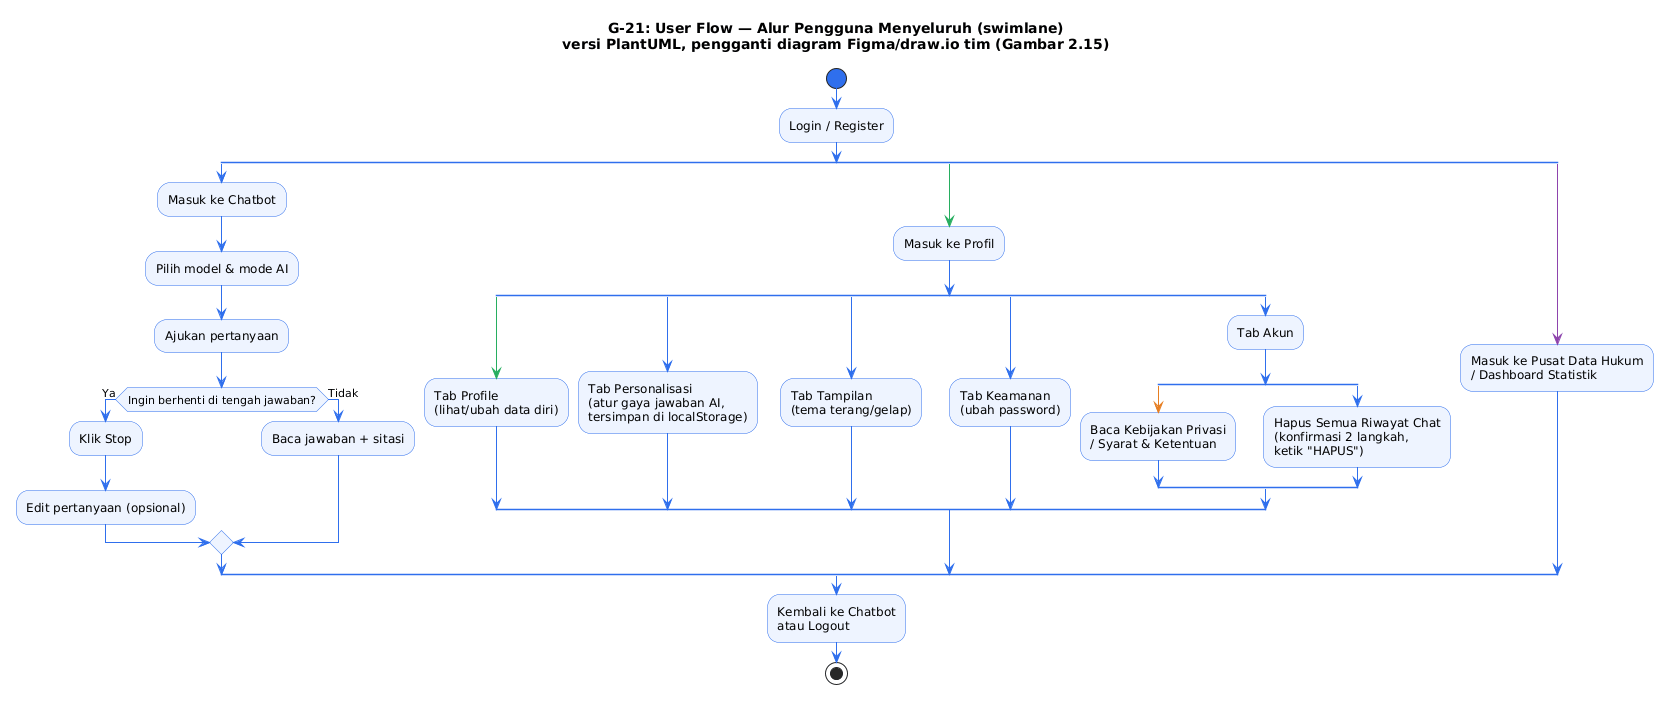

The diagram above was rendered by PlantUML. Its source (embedded in the PNG):
@startuml
title G-21: User Flow — Alur Pengguna Menyeluruh (swimlane)\nversi PlantUML, pengganti diagram Figma/draw.io tim (Gambar 2.15)

skinparam ActivityBackgroundColor #EEF4FF
skinparam ActivityBorderColor #2f6fed
skinparam ArrowColor #2f6fed
skinparam ActivityStartColor #2f6fed
skinparam ActivityEndColor #e74c3c
skinparam PartitionBackgroundColor #D5F5E3
skinparam PartitionBorderColor #27ae60

start
:Login / Register;

split
  -[#2f6fed]->
  :Masuk ke Chatbot;
  :Pilih model & mode AI;
  :Ajukan pertanyaan;
  if (Ingin berhenti di tengah jawaban?) then (Ya)
    :Klik Stop;
    :Edit pertanyaan (opsional);
  else (Tidak)
    :Baca jawaban + sitasi;
  endif
split again
  -[#27ae60]->
  :Masuk ke Profil;
  split
    -[#27ae60]->
    :Tab Profile\n(lihat/ubah data diri);
  split again
    :Tab Personalisasi\n(atur gaya jawaban AI,\ntersimpan di localStorage);
  split again
    :Tab Tampilan\n(tema terang/gelap);
  split again
    :Tab Keamanan\n(ubah password);
  split again
    :Tab Akun;
    split
      -[#e67e22]->
      :Baca Kebijakan Privasi\n/ Syarat & Ketentuan;
    split again
      :Hapus Semua Riwayat Chat\n(konfirmasi 2 langkah,\nketik "HAPUS");
    end split
  end split
split again
  -[#8e44ad]->
  :Masuk ke Pusat Data Hukum\n/ Dashboard Statistik;
end split

:Kembali ke Chatbot\natau Logout;
stop
@enduml